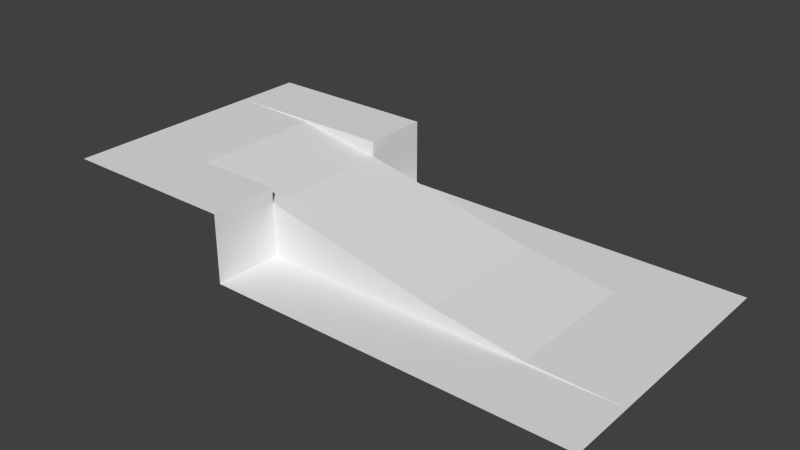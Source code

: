 # Source: hill_down.blend  (saved by Blender 2.79.0; exported with 4.5.12 LTS)
import bpy
from mathutils import Matrix  # noqa: F401  (used for matrix-valued properties, if any)

bpy.ops.wm.read_factory_settings(use_empty=True)
scene = bpy.context.scene
scene.name = 'Scene'

# ---- collections
col_collection_1 = bpy.data.collections.new('Collection 1'); scene.collection.children.link(col_collection_1)

# ---- materials (node trees are filled in below, after node groups)
mat_material_005___eeeeee = bpy.data.materials.new('Material.005 [#eeeeee]')
mat_material_005___eeeeee.alpha_threshold = 0.0
mat_material_005___eeeeee.use_transparent_shadow = False
mat_material_005___eeeeee.roughness = 0.5
mat_material_006___333333 = bpy.data.materials.new('Material.006 [#333333]')
mat_material_006___333333.alpha_threshold = 0.0
mat_material_006___333333.use_transparent_shadow = False
mat_material_006___333333.roughness = 0.5

# ---- material node trees

# ---- world
world_world = bpy.data.worlds.new('World'); scene.world = world_world
world_world.color = (0.05088, 0.05088, 0.05088)
world_world.use_sun_shadow = False
world_world.sun_shadow_jitter_overblur = 0.0
world_world.cycles.sampling_method = 'NONE'
world_world.cycles.sample_map_resolution = 256

# ---- meshes
me_plane_002 = bpy.data.meshes.new('Plane.002')
me_plane_002.from_pydata([(8.0, 1.0, -1.0), (8.0, -1.0, -1.0), (8.0, -0.67, -1.0), (6.667, -0.67, -0.974), (0.0, -0.67, 0.0), (0.0, -1.0, 0.0), (0.0, 1.0, 0.0), (0.0, 0.67, 0.0), (5.333, -0.67, -0.7796), (4.0, -0.67, -0.5), (2.667, -0.67, -0.2204), (1.333, -0.67, -0.02597), (6.667, 1.0, -0.974), (4.0, 0.67, -0.5), (8.0, 0.67, -1.0), (1.333, 0.67, -0.02597), (2.667, 0.67, -0.2204), (5.333, 0.67, -0.7796), (4.0, 1.0, -0.5), (5.333, 1.0, -0.7796), (6.667, 0.67, -0.974), (2.667, 1.0, -0.2204), (1.333, 1.0, -0.02597), (1.333, -1.0, -0.02597), (2.667, -1.0, -0.2204), (4.0, -1.0, -0.5), (5.333, -1.0, -0.7796), (6.667, -1.0, -0.974), (0.0, 2.0, 0.0), (8.0, 2.0, -1.0), (2.667, 1.0, 0.0), (2.667, 2.0, 0.0), (1.333, 1.0, 0.0), (1.333, 2.0, 0.0), (6.667, 1.0, -1.0), (6.667, 2.0, -1.0), (5.333, 1.0, -1.0), (5.333, 2.0, -1.0), (2.667, 1.0, -1.0), (2.667, 2.0, -1.0), (0.0, -2.0, 0.0), (8.0, -2.0, -1.0), (6.667, -1.0, -1.0), (6.667, -2.0, -1.0), (5.333, -1.0, -1.0), (5.333, -2.0, -1.0), (4.0, -1.0, -1.0), (4.0, -2.0, -1.0), (2.667, -1.0, -1.0), (2.667, -2.0, -1.0), (1.333, -1.0, 0.0), (1.333, -2.0, 0.0), (2.667, -1.0, 0.0), (2.667, -2.0, 0.0)], [], [(22, 15, 16, 21), (20, 3, 2, 14), (18, 13, 17, 19), (3, 27, 1, 2), (6, 7, 15, 22), (21, 16, 13, 18), (12, 20, 14, 0), (19, 17, 20, 12), (4, 5, 23, 11), (11, 23, 24, 10), (10, 24, 25, 9), (9, 25, 26, 8), (8, 26, 27, 3), (7, 4, 11, 15), (15, 11, 10, 16), (16, 10, 9, 13), (13, 9, 8, 17), (17, 8, 3, 20), (32, 30, 31, 33), (6, 32, 33, 28), (6, 22, 32), (22, 21, 30, 32), (0, 29, 35, 34), (34, 35, 37, 36), (0, 34, 12), (12, 34, 36, 19), (49, 24, 53), (18, 38, 21), (39, 31, 21), (30, 21, 31), (18, 19, 36), (38, 39, 21), (38, 18, 36), (39, 38, 36, 37), (53, 24, 52), (1, 42, 43, 41), (42, 44, 45, 43), (44, 46, 47, 45), (46, 48, 49, 47), (5, 40, 51, 50), (50, 51, 53, 52), (5, 50, 23), (23, 50, 52, 24), (1, 27, 42), (27, 26, 44, 42), (26, 25, 46, 44), (46, 25, 48), (25, 24, 48), (49, 48, 24)])
me_plane_002.polygons.foreach_set('material_index', [0, 1, 0, 0, 0, 0, 0, 0, 0, 0, 0, 0, 0, 1, 1, 1, 1, 1, 0, 0, 0, 0, 0, 0, 0, 0, 0, 0, 0, 0, 0, 0, 0, 0, 0, 0, 0, 0, 0, 0, 0, 0, 0, 0, 0, 0, 0, 0, 0])
me_plane_002.materials.append(mat_material_005___eeeeee)
me_plane_002.materials.append(mat_material_006___333333)
me_plane_002.use_remesh_preserve_volume = False
me_plane_002.use_remesh_preserve_attributes = False
me_plane_002.use_mirror_vertex_groups = False
me_plane_002.update()

# ---- objects
ob_master_hill = bpy.data.objects.new('Master_hill', me_plane_002)

# ---- transforms, parenting, visibility, modifiers, constraints
ob_master_hill.location = (0.0, 0.0, 0.0)
ob_master_hill.scale = (0.5, 0.5, 0.5)
ob_master_hill.lineart.crease_threshold = 0.0

# ---- collection membership
col_collection_1.objects.link(ob_master_hill)

# ---- scene / render settings (as saved in the file)
scene.frame_start = 1; scene.frame_end = 250; scene.frame_set(1)
scene.render.engine = 'BLENDER_EEVEE_NEXT'
scene.render.resolution_percentage = 50
scene.render.dither_intensity = 0.0
scene.cycles.use_denoising = False
scene.cycles.samples = 10
scene.cycles.sampling_pattern = 'TABULATED_SOBOL'
scene.cycles.light_sampling_threshold = 0.0
scene.cycles.use_adaptive_sampling = False
scene.cycles.use_light_tree = False
scene.cycles.blur_glossy = 0.0
scene.cycles.pixel_filter_type = 'GAUSSIAN'
scene.cycles.sample_clamp_indirect = 0.0
scene.view_settings.view_transform = 'Standard'
bpy.context.view_layer.update()

# ---- added for rendering (the .blend has no active camera and no usable light): camera, sun
cam_auto = bpy.data.cameras.new('AutoCamera')
cam_auto.lens = 50.0
cam_auto.sensor_width = 36.0
cam_auto.clip_end = 1000.0
ob_auto_camera = bpy.data.objects.new('AutoCamera', cam_auto)
scene.collection.objects.link(ob_auto_camera)
ob_auto_camera.location = (6.16351, -4.99621, 3.08081)
ob_auto_camera.rotation_euler = (1.09748, -7.21219e-08, 0.694738)
scene.camera = ob_auto_camera
light_auto_sun = bpy.data.lights.new('AutoSun', 'SUN')
light_auto_sun.energy = 3.0
light_auto_sun.angle = 0.0523599
ob_auto_sun = bpy.data.objects.new('AutoSun', light_auto_sun)
scene.collection.objects.link(ob_auto_sun)
ob_auto_sun.rotation_euler = (0.872665, 0.174533, 0.523599)
bpy.context.view_layer.update()
